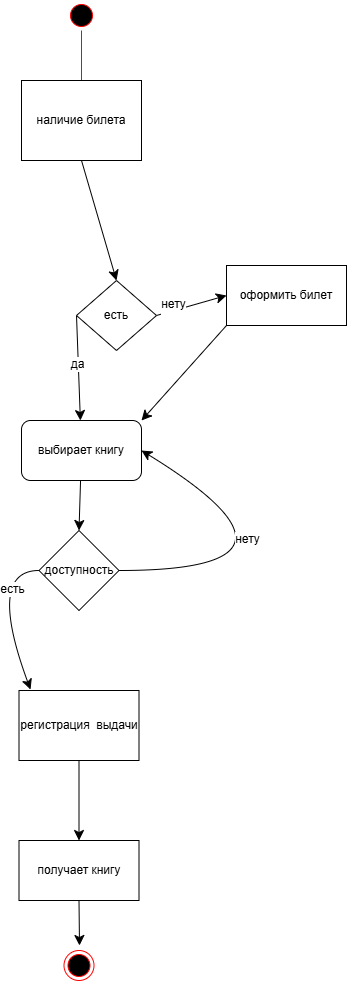

The diagram above was exported from draw.io. Its source (the exported page's mxGraphModel, read from the mxfile embedded in the PNG):
<mxGraphModel dx="864" dy="993" grid="1" gridSize="10" guides="1" tooltips="1" connect="1" arrows="1" fold="1" page="1" pageScale="1" pageWidth="827" pageHeight="1169" math="0" shadow="0">
  <root>
    <mxCell id="0" />
    <mxCell id="1" parent="0" />
    <mxCell id="M7iZDhkj-BsAKaYvP3Vg-1" parent="1" style="ellipse;html=1;shape=startState;fillColor=#000000;strokeColor=#ff0000;" value="" vertex="1">
      <mxGeometry height="30" width="30" x="160" y="40" as="geometry" />
    </mxCell>
    <mxCell id="M7iZDhkj-BsAKaYvP3Vg-2" edge="1" parent="1" source="M7iZDhkj-BsAKaYvP3Vg-1" style="edgeStyle=orthogonalEdgeStyle;html=1;verticalAlign=bottom;endArrow=open;endSize=8;strokeColor=#ff0000;rounded=0;fontSize=12;curved=1;" value="">
      <mxGeometry relative="1" as="geometry">
        <mxPoint x="175" y="130" as="targetPoint" />
      </mxGeometry>
    </mxCell>
    <mxCell id="M7iZDhkj-BsAKaYvP3Vg-11" edge="1" parent="1" source="M7iZDhkj-BsAKaYvP3Vg-4" style="edgeStyle=none;curved=1;rounded=0;orthogonalLoop=1;jettySize=auto;html=1;exitX=0.5;exitY=1;exitDx=0;exitDy=0;fontSize=12;startSize=8;endSize=8;entryX=0.5;entryY=0;entryDx=0;entryDy=0;" target="M7iZDhkj-BsAKaYvP3Vg-17">
      <mxGeometry relative="1" as="geometry">
        <mxPoint x="175" y="300" as="targetPoint" />
      </mxGeometry>
    </mxCell>
    <mxCell id="M7iZDhkj-BsAKaYvP3Vg-4" parent="1" style="rounded=0;whiteSpace=wrap;html=1;" value="наличие билета" vertex="1">
      <mxGeometry height="80" width="120" x="115" y="120" as="geometry" />
    </mxCell>
    <mxCell id="M7iZDhkj-BsAKaYvP3Vg-73" edge="1" parent="1" source="M7iZDhkj-BsAKaYvP3Vg-16" style="edgeStyle=none;curved=1;rounded=0;orthogonalLoop=1;jettySize=auto;html=1;entryX=0.5;entryY=0;entryDx=0;entryDy=0;fontSize=12;startSize=8;endSize=8;">
      <mxGeometry relative="1" as="geometry">
        <mxPoint x="172.5" y="570" as="targetPoint" />
      </mxGeometry>
    </mxCell>
    <mxCell id="M7iZDhkj-BsAKaYvP3Vg-16" parent="1" style="rounded=1;whiteSpace=wrap;html=1;" value="выбирает книгу" vertex="1">
      <mxGeometry height="60" width="120" x="115" y="460" as="geometry" />
    </mxCell>
    <mxCell id="M7iZDhkj-BsAKaYvP3Vg-20" edge="1" parent="1" source="M7iZDhkj-BsAKaYvP3Vg-17" style="edgeStyle=none;curved=1;rounded=0;orthogonalLoop=1;jettySize=auto;html=1;exitX=1;exitY=0.5;exitDx=0;exitDy=0;fontSize=12;startSize=8;endSize=8;">
      <mxGeometry relative="1" as="geometry">
        <mxPoint x="320" y="335" as="targetPoint" />
      </mxGeometry>
    </mxCell>
    <mxCell id="M7iZDhkj-BsAKaYvP3Vg-21" connectable="0" parent="M7iZDhkj-BsAKaYvP3Vg-20" style="edgeLabel;html=1;align=center;verticalAlign=middle;resizable=0;points=[];fontSize=12;" value="нету&lt;div&gt;&lt;br&gt;&lt;/div&gt;" vertex="1">
      <mxGeometry relative="1" x="-0.5429" as="geometry">
        <mxPoint as="offset" />
      </mxGeometry>
    </mxCell>
    <mxCell id="M7iZDhkj-BsAKaYvP3Vg-47" edge="1" parent="1" source="M7iZDhkj-BsAKaYvP3Vg-17" style="edgeStyle=none;curved=1;rounded=0;orthogonalLoop=1;jettySize=auto;html=1;fontSize=12;startSize=8;endSize=8;exitX=0;exitY=0.5;exitDx=0;exitDy=0;" target="M7iZDhkj-BsAKaYvP3Vg-16">
      <mxGeometry relative="1" as="geometry" />
    </mxCell>
    <mxCell id="M7iZDhkj-BsAKaYvP3Vg-48" connectable="0" parent="M7iZDhkj-BsAKaYvP3Vg-47" style="edgeLabel;html=1;align=center;verticalAlign=middle;resizable=0;points=[];fontSize=12;" value="да" vertex="1">
      <mxGeometry relative="1" x="-0.0863" y="-1" as="geometry">
        <mxPoint as="offset" />
      </mxGeometry>
    </mxCell>
    <mxCell id="M7iZDhkj-BsAKaYvP3Vg-17" parent="1" style="rhombus;whiteSpace=wrap;html=1;" value="есть" vertex="1">
      <mxGeometry height="70" width="80" x="170" y="320" as="geometry" />
    </mxCell>
    <mxCell id="M7iZDhkj-BsAKaYvP3Vg-49" edge="1" parent="1" source="M7iZDhkj-BsAKaYvP3Vg-22" style="edgeStyle=none;curved=1;rounded=0;orthogonalLoop=1;jettySize=auto;html=1;exitX=0;exitY=1;exitDx=0;exitDy=0;entryX=1;entryY=0;entryDx=0;entryDy=0;fontSize=12;startSize=8;endSize=8;" target="M7iZDhkj-BsAKaYvP3Vg-16">
      <mxGeometry relative="1" as="geometry" />
    </mxCell>
    <mxCell id="M7iZDhkj-BsAKaYvP3Vg-22" parent="1" style="rounded=0;whiteSpace=wrap;html=1;" value="оформить билет" vertex="1">
      <mxGeometry height="60" width="120" x="320" y="305" as="geometry" />
    </mxCell>
    <mxCell id="M7iZDhkj-BsAKaYvP3Vg-36" edge="1" parent="1" source="M7iZDhkj-BsAKaYvP3Vg-34" style="edgeStyle=none;curved=1;rounded=0;orthogonalLoop=1;jettySize=auto;html=1;fontSize=12;startSize=8;endSize=8;">
      <mxGeometry relative="1" as="geometry">
        <mxPoint x="172.5" y="880" as="targetPoint" />
      </mxGeometry>
    </mxCell>
    <mxCell id="M7iZDhkj-BsAKaYvP3Vg-34" parent="1" style="rounded=0;whiteSpace=wrap;html=1;" value="регистрация&amp;nbsp; выдачи" vertex="1">
      <mxGeometry height="70" width="120" x="112.5" y="730" as="geometry" />
    </mxCell>
    <mxCell id="M7iZDhkj-BsAKaYvP3Vg-44" edge="1" parent="1" source="M7iZDhkj-BsAKaYvP3Vg-40" style="edgeStyle=none;curved=1;rounded=0;orthogonalLoop=1;jettySize=auto;html=1;exitX=0.5;exitY=1;exitDx=0;exitDy=0;fontSize=12;startSize=8;endSize=8;">
      <mxGeometry relative="1" as="geometry">
        <mxPoint x="173" y="985" as="targetPoint" />
      </mxGeometry>
    </mxCell>
    <mxCell id="M7iZDhkj-BsAKaYvP3Vg-40" parent="1" style="rounded=0;whiteSpace=wrap;html=1;" value="получает книгу" vertex="1">
      <mxGeometry height="60" width="120" x="112.5" y="880" as="geometry" />
    </mxCell>
    <mxCell id="M7iZDhkj-BsAKaYvP3Vg-46" parent="1" style="ellipse;html=1;shape=endState;fillColor=#000000;strokeColor=#ff0000;" value="" vertex="1">
      <mxGeometry height="30" width="30" x="157.5" y="990" as="geometry" />
    </mxCell>
    <mxCell id="M7iZDhkj-BsAKaYvP3Vg-75" edge="1" parent="1" source="M7iZDhkj-BsAKaYvP3Vg-74" style="edgeStyle=none;curved=1;rounded=0;orthogonalLoop=1;jettySize=auto;html=1;fontSize=12;startSize=8;endSize=8;entryX=1;entryY=0.5;entryDx=0;entryDy=0;" target="M7iZDhkj-BsAKaYvP3Vg-16" value="">
      <mxGeometry relative="1" as="geometry">
        <Array as="points">
          <mxPoint x="430" y="610" />
        </Array>
        <mxPoint x="294" y="603.3057851239669" as="targetPoint" />
      </mxGeometry>
    </mxCell>
    <mxCell id="M7iZDhkj-BsAKaYvP3Vg-76" connectable="0" parent="M7iZDhkj-BsAKaYvP3Vg-75" style="edgeLabel;html=1;align=center;verticalAlign=middle;resizable=0;points=[];fontSize=12;" value="нету&lt;div&gt;&lt;br&gt;&lt;/div&gt;" vertex="1">
      <mxGeometry relative="1" x="-0.1763" y="-3" as="geometry">
        <mxPoint x="-56" y="-28" as="offset" />
      </mxGeometry>
    </mxCell>
    <mxCell id="M7iZDhkj-BsAKaYvP3Vg-80" edge="1" parent="1" source="M7iZDhkj-BsAKaYvP3Vg-74" style="edgeStyle=none;curved=1;rounded=0;orthogonalLoop=1;jettySize=auto;html=1;fontSize=12;startSize=8;endSize=8;entryX=0.096;entryY=-0.014;entryDx=0;entryDy=0;entryPerimeter=0;" target="M7iZDhkj-BsAKaYvP3Vg-34">
      <mxGeometry relative="1" as="geometry">
        <Array as="points">
          <mxPoint x="80" y="610" />
        </Array>
        <mxPoint x="80" y="660" as="targetPoint" />
      </mxGeometry>
    </mxCell>
    <mxCell id="M7iZDhkj-BsAKaYvP3Vg-81" connectable="0" parent="M7iZDhkj-BsAKaYvP3Vg-80" style="edgeLabel;html=1;align=center;verticalAlign=middle;resizable=0;points=[];fontSize=12;" value="есть" vertex="1">
      <mxGeometry relative="1" x="-0.1194" y="17" as="geometry">
        <mxPoint as="offset" />
      </mxGeometry>
    </mxCell>
    <mxCell id="M7iZDhkj-BsAKaYvP3Vg-74" parent="1" style="rhombus;whiteSpace=wrap;html=1;" value="доступность" vertex="1">
      <mxGeometry height="80" width="80" x="132.5" y="570" as="geometry" />
    </mxCell>
  </root>
</mxGraphModel>